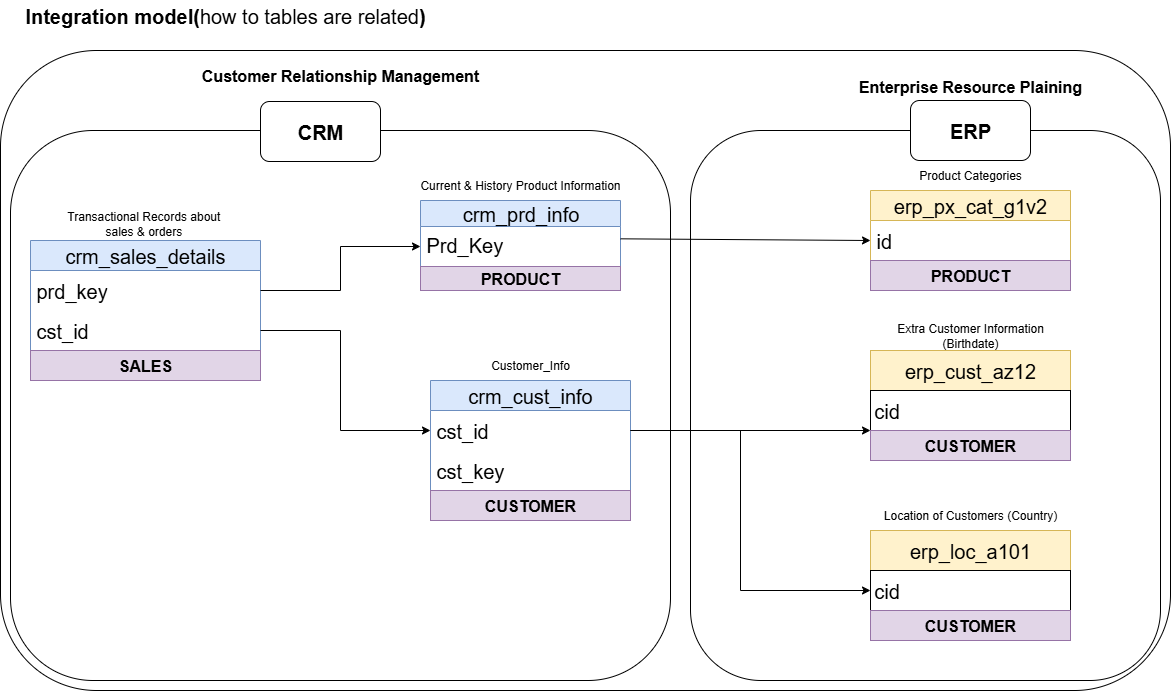

The diagram above was exported from draw.io. Its source (the exported page's mxGraphModel, read from the mxfile embedded in the PNG):
<mxGraphModel dx="1706" dy="1665" grid="1" gridSize="10" guides="1" tooltips="1" connect="1" arrows="1" fold="1" page="1" pageScale="1" pageWidth="850" pageHeight="1100" math="0" shadow="0">
  <root>
    <mxCell id="0" />
    <mxCell id="1" parent="0" />
    <mxCell id="1e7kfj2-uKas55JXR1Vo-1" value="Integration model(&lt;span style=&quot;font-weight: normal;&quot;&gt;how to tables are related&lt;/span&gt;)" style="text;html=1;align=center;verticalAlign=middle;whiteSpace=wrap;rounded=0;fontStyle=1;fontSize=20;" parent="1" vertex="1">
      <mxGeometry y="-70" width="410" height="30" as="geometry" />
    </mxCell>
    <mxCell id="1e7kfj2-uKas55JXR1Vo-2" value="crm_sales_details" style="swimlane;fontStyle=0;childLayout=stackLayout;horizontal=1;startSize=30;horizontalStack=0;resizeParent=1;resizeParentMax=0;resizeLast=0;collapsible=1;marginBottom=0;whiteSpace=wrap;html=1;fontSize=20;fillColor=#dae8fc;strokeColor=#6c8ebf;direction=east;" parent="1" vertex="1">
      <mxGeometry x="10" y="170" width="230" height="110" as="geometry" />
    </mxCell>
    <mxCell id="1e7kfj2-uKas55JXR1Vo-7" value="prd_key" style="text;align=left;verticalAlign=middle;spacingLeft=4;spacingRight=4;overflow=hidden;points=[[0,0.5],[1,0.5]];portConstraint=eastwest;rotatable=0;whiteSpace=wrap;html=1;fontSize=20;" parent="1e7kfj2-uKas55JXR1Vo-2" vertex="1">
      <mxGeometry y="30" width="230" height="40" as="geometry" />
    </mxCell>
    <mxCell id="1e7kfj2-uKas55JXR1Vo-24" value="cst_id" style="text;align=left;verticalAlign=middle;spacingLeft=4;spacingRight=4;overflow=hidden;points=[[0,0.5],[1,0.5]];portConstraint=eastwest;rotatable=0;whiteSpace=wrap;html=1;fontSize=20;" parent="1e7kfj2-uKas55JXR1Vo-2" vertex="1">
      <mxGeometry y="70" width="230" height="40" as="geometry" />
    </mxCell>
    <mxCell id="1e7kfj2-uKas55JXR1Vo-9" value="crm_prd_info" style="swimlane;fontStyle=0;childLayout=stackLayout;horizontal=1;startSize=26;fillColor=#dae8fc;horizontalStack=0;resizeParent=1;resizeParentMax=0;resizeLast=0;collapsible=1;marginBottom=0;html=1;fontSize=20;strokeColor=#6c8ebf;" parent="1" vertex="1">
      <mxGeometry x="400" y="130" width="200" height="66" as="geometry" />
    </mxCell>
    <mxCell id="1e7kfj2-uKas55JXR1Vo-10" value="Prd_Key" style="text;strokeColor=none;fillColor=none;align=left;verticalAlign=top;spacingLeft=4;spacingRight=4;overflow=hidden;rotatable=0;points=[[0,0.5],[1,0.5]];portConstraint=eastwest;whiteSpace=wrap;html=1;fontSize=20;" parent="1e7kfj2-uKas55JXR1Vo-9" vertex="1">
      <mxGeometry y="26" width="200" height="40" as="geometry" />
    </mxCell>
    <mxCell id="1e7kfj2-uKas55JXR1Vo-13" value="Transactional Records about&amp;nbsp;&lt;div&gt;sales &amp;amp; orders&amp;nbsp;&lt;/div&gt;" style="text;html=1;align=center;verticalAlign=middle;whiteSpace=wrap;rounded=0;" parent="1" vertex="1">
      <mxGeometry x="40" y="138" width="170" height="30" as="geometry" />
    </mxCell>
    <mxCell id="1e7kfj2-uKas55JXR1Vo-15" value="Current &amp;amp; History Product Information" style="text;html=1;align=center;verticalAlign=middle;whiteSpace=wrap;rounded=0;" parent="1" vertex="1">
      <mxGeometry x="380" y="100" width="240" height="30" as="geometry" />
    </mxCell>
    <mxCell id="1e7kfj2-uKas55JXR1Vo-16" value="&lt;font style=&quot;font-size: 16px;&quot;&gt;SALES&lt;/font&gt;" style="rounded=0;whiteSpace=wrap;html=1;fillColor=#e1d5e7;strokeColor=#9673a6;fontStyle=1" parent="1" vertex="1">
      <mxGeometry x="10" y="280" width="230" height="30" as="geometry" />
    </mxCell>
    <mxCell id="1e7kfj2-uKas55JXR1Vo-17" value="&lt;font style=&quot;font-size: 16px;&quot;&gt;PRODUCT&lt;/font&gt;" style="rounded=0;whiteSpace=wrap;html=1;fillColor=#e1d5e7;strokeColor=#9673a6;fontStyle=1" parent="1" vertex="1">
      <mxGeometry x="400" y="196" width="200" height="24" as="geometry" />
    </mxCell>
    <mxCell id="1e7kfj2-uKas55JXR1Vo-18" value="&lt;font&gt;crm_cust_info&lt;/font&gt;" style="swimlane;fontStyle=0;childLayout=stackLayout;horizontal=1;startSize=30;horizontalStack=0;resizeParent=1;resizeParentMax=0;resizeLast=0;collapsible=1;marginBottom=0;whiteSpace=wrap;html=1;fillColor=#dae8fc;strokeColor=#6c8ebf;fontSize=20;" parent="1" vertex="1">
      <mxGeometry x="410" y="310" width="200" height="110" as="geometry" />
    </mxCell>
    <mxCell id="1e7kfj2-uKas55JXR1Vo-19" value="cst_id" style="text;strokeColor=none;fillColor=none;align=left;verticalAlign=middle;spacingLeft=4;spacingRight=4;overflow=hidden;points=[[0,0.5],[1,0.5]];portConstraint=eastwest;rotatable=0;whiteSpace=wrap;html=1;fontSize=20;" parent="1e7kfj2-uKas55JXR1Vo-18" vertex="1">
      <mxGeometry y="30" width="200" height="40" as="geometry" />
    </mxCell>
    <mxCell id="1e7kfj2-uKas55JXR1Vo-22" value="cst_key" style="text;strokeColor=none;fillColor=none;align=left;verticalAlign=middle;spacingLeft=4;spacingRight=4;overflow=hidden;points=[[0,0.5],[1,0.5]];portConstraint=eastwest;rotatable=0;whiteSpace=wrap;html=1;fontSize=20;" parent="1e7kfj2-uKas55JXR1Vo-18" vertex="1">
      <mxGeometry y="70" width="200" height="40" as="geometry" />
    </mxCell>
    <mxCell id="1e7kfj2-uKas55JXR1Vo-23" value="&lt;font style=&quot;font-size: 16px;&quot;&gt;&lt;b style=&quot;&quot;&gt;CUSTOMER&lt;/b&gt;&lt;/font&gt;" style="rounded=0;whiteSpace=wrap;html=1;fillColor=#e1d5e7;strokeColor=#9673a6;" parent="1" vertex="1">
      <mxGeometry x="410" y="420" width="200" height="30" as="geometry" />
    </mxCell>
    <mxCell id="1e7kfj2-uKas55JXR1Vo-26" value="Customer_Info" style="text;html=1;align=center;verticalAlign=middle;whiteSpace=wrap;rounded=0;" parent="1" vertex="1">
      <mxGeometry x="410" y="280" width="200" height="30" as="geometry" />
    </mxCell>
    <mxCell id="1e7kfj2-uKas55JXR1Vo-27" value="" style="endArrow=classic;html=1;rounded=0;entryX=0;entryY=0.5;entryDx=0;entryDy=0;" parent="1" target="1e7kfj2-uKas55JXR1Vo-10" edge="1">
      <mxGeometry width="50" height="50" relative="1" as="geometry">
        <mxPoint x="240" y="220" as="sourcePoint" />
        <mxPoint x="290" y="170" as="targetPoint" />
        <Array as="points">
          <mxPoint x="320" y="220" />
          <mxPoint x="320" y="176" />
        </Array>
      </mxGeometry>
    </mxCell>
    <mxCell id="1e7kfj2-uKas55JXR1Vo-28" value="" style="endArrow=classic;html=1;rounded=0;entryX=0;entryY=0.5;entryDx=0;entryDy=0;" parent="1" target="1e7kfj2-uKas55JXR1Vo-19" edge="1">
      <mxGeometry width="50" height="50" relative="1" as="geometry">
        <mxPoint x="240" y="260" as="sourcePoint" />
        <mxPoint x="290" y="210" as="targetPoint" />
        <Array as="points">
          <mxPoint x="320" y="260" />
          <mxPoint x="320" y="360" />
        </Array>
      </mxGeometry>
    </mxCell>
    <mxCell id="1e7kfj2-uKas55JXR1Vo-29" value="erp_px_cat_g1v2" style="swimlane;fontStyle=0;childLayout=stackLayout;horizontal=1;startSize=30;horizontalStack=0;resizeParent=1;resizeParentMax=0;resizeLast=0;collapsible=1;marginBottom=0;whiteSpace=wrap;html=1;fontSize=20;fillColor=#fff2cc;strokeColor=#d6b656;" parent="1" vertex="1">
      <mxGeometry x="850" y="120" width="200" height="70" as="geometry" />
    </mxCell>
    <mxCell id="1e7kfj2-uKas55JXR1Vo-30" value="id" style="text;strokeColor=none;fillColor=none;align=left;verticalAlign=middle;spacingLeft=4;spacingRight=4;overflow=hidden;points=[[0,0.5],[1,0.5]];portConstraint=eastwest;rotatable=0;whiteSpace=wrap;html=1;fontSize=20;" parent="1e7kfj2-uKas55JXR1Vo-29" vertex="1">
      <mxGeometry y="30" width="200" height="40" as="geometry" />
    </mxCell>
    <mxCell id="1e7kfj2-uKas55JXR1Vo-34" value="&lt;span&gt;&lt;b&gt;PRODUCT&lt;/b&gt;&lt;/span&gt;" style="rounded=0;whiteSpace=wrap;html=1;fillColor=#e1d5e7;strokeColor=#9673a6;fontSize=16;" parent="1" vertex="1">
      <mxGeometry x="850" y="190" width="200" height="30" as="geometry" />
    </mxCell>
    <mxCell id="1e7kfj2-uKas55JXR1Vo-35" value="erp_cust_az12" style="rounded=0;whiteSpace=wrap;html=1;fillColor=#fff2cc;strokeColor=#d6b656;fontSize=20;" parent="1" vertex="1">
      <mxGeometry x="850" y="280" width="200" height="40" as="geometry" />
    </mxCell>
    <mxCell id="1e7kfj2-uKas55JXR1Vo-36" value="cid&amp;nbsp; &amp;nbsp; &amp;nbsp; &amp;nbsp; &amp;nbsp; &amp;nbsp; &amp;nbsp; &amp;nbsp; &amp;nbsp; &amp;nbsp; &amp;nbsp; &amp;nbsp; &amp;nbsp; &amp;nbsp; &amp;nbsp;&amp;nbsp;" style="rounded=0;whiteSpace=wrap;html=1;fillColor=none;fontSize=20;" parent="1" vertex="1">
      <mxGeometry x="850" y="320" width="200" height="40" as="geometry" />
    </mxCell>
    <mxCell id="1e7kfj2-uKas55JXR1Vo-37" value="CUSTOMER" style="rounded=0;whiteSpace=wrap;html=1;fillColor=#e1d5e7;strokeColor=#9673a6;fontSize=16;fontStyle=1" parent="1" vertex="1">
      <mxGeometry x="850" y="360" width="200" height="30" as="geometry" />
    </mxCell>
    <mxCell id="1e7kfj2-uKas55JXR1Vo-38" value="Extra Customer Information (Birthdate)" style="text;html=1;align=center;verticalAlign=middle;whiteSpace=wrap;rounded=0;" parent="1" vertex="1">
      <mxGeometry x="850" y="250" width="200" height="30" as="geometry" />
    </mxCell>
    <mxCell id="1e7kfj2-uKas55JXR1Vo-39" value="erp_loc_a101" style="rounded=0;whiteSpace=wrap;html=1;fillColor=#fff2cc;strokeColor=#d6b656;fontSize=20;" parent="1" vertex="1">
      <mxGeometry x="850" y="460" width="200" height="40" as="geometry" />
    </mxCell>
    <mxCell id="1e7kfj2-uKas55JXR1Vo-40" value="cid&amp;nbsp; &amp;nbsp; &amp;nbsp; &amp;nbsp; &amp;nbsp; &amp;nbsp; &amp;nbsp; &amp;nbsp; &amp;nbsp; &amp;nbsp; &amp;nbsp; &amp;nbsp; &amp;nbsp; &amp;nbsp; &amp;nbsp;&amp;nbsp;" style="rounded=0;whiteSpace=wrap;html=1;fontSize=20;fillColor=none;" parent="1" vertex="1">
      <mxGeometry x="850" y="500" width="200" height="40" as="geometry" />
    </mxCell>
    <mxCell id="1e7kfj2-uKas55JXR1Vo-41" value="CUSTOMER" style="rounded=0;whiteSpace=wrap;html=1;fillColor=#e1d5e7;strokeColor=#9673a6;fontSize=16;fontStyle=1" parent="1" vertex="1">
      <mxGeometry x="850" y="540" width="200" height="30" as="geometry" />
    </mxCell>
    <mxCell id="1e7kfj2-uKas55JXR1Vo-42" value="Location of Customers (Country)" style="text;html=1;align=center;verticalAlign=middle;whiteSpace=wrap;rounded=0;" parent="1" vertex="1">
      <mxGeometry x="850" y="430" width="200" height="30" as="geometry" />
    </mxCell>
    <mxCell id="1e7kfj2-uKas55JXR1Vo-43" value="Product Categories" style="text;html=1;align=center;verticalAlign=middle;whiteSpace=wrap;rounded=0;" parent="1" vertex="1">
      <mxGeometry x="850" y="90" width="200" height="30" as="geometry" />
    </mxCell>
    <mxCell id="1e7kfj2-uKas55JXR1Vo-44" value="" style="endArrow=classic;html=1;rounded=0;entryX=0;entryY=0.5;entryDx=0;entryDy=0;exitX=1;exitY=0.308;exitDx=0;exitDy=0;exitPerimeter=0;" parent="1" source="1e7kfj2-uKas55JXR1Vo-10" target="1e7kfj2-uKas55JXR1Vo-30" edge="1">
      <mxGeometry width="50" height="50" relative="1" as="geometry">
        <mxPoint x="604" y="166" as="sourcePoint" />
        <mxPoint x="650" y="110" as="targetPoint" />
      </mxGeometry>
    </mxCell>
    <mxCell id="1e7kfj2-uKas55JXR1Vo-46" value="" style="endArrow=classic;html=1;rounded=0;exitX=1;exitY=0.5;exitDx=0;exitDy=0;entryX=0;entryY=1;entryDx=0;entryDy=0;" parent="1" source="1e7kfj2-uKas55JXR1Vo-19" target="1e7kfj2-uKas55JXR1Vo-36" edge="1">
      <mxGeometry width="50" height="50" relative="1" as="geometry">
        <mxPoint x="670" y="380" as="sourcePoint" />
        <mxPoint x="720" y="330" as="targetPoint" />
      </mxGeometry>
    </mxCell>
    <mxCell id="1e7kfj2-uKas55JXR1Vo-47" value="" style="endArrow=classic;html=1;rounded=0;entryX=0;entryY=0.5;entryDx=0;entryDy=0;exitX=1;exitY=0.5;exitDx=0;exitDy=0;" parent="1" source="1e7kfj2-uKas55JXR1Vo-19" target="1e7kfj2-uKas55JXR1Vo-40" edge="1">
      <mxGeometry width="50" height="50" relative="1" as="geometry">
        <mxPoint x="660" y="400" as="sourcePoint" />
        <mxPoint x="710" y="390" as="targetPoint" />
        <Array as="points">
          <mxPoint x="720" y="360" />
          <mxPoint x="720" y="520" />
        </Array>
      </mxGeometry>
    </mxCell>
    <mxCell id="1e7kfj2-uKas55JXR1Vo-48" value="&amp;nbsp; &amp;nbsp; &amp;nbsp; &amp;nbsp;" style="rounded=1;whiteSpace=wrap;html=1;fillColor=none;" parent="1" vertex="1">
      <mxGeometry x="-20" y="-20" width="1170" height="640" as="geometry" />
    </mxCell>
    <mxCell id="1e7kfj2-uKas55JXR1Vo-49" value="" style="rounded=1;whiteSpace=wrap;html=1;fillColor=none;" parent="1" vertex="1">
      <mxGeometry x="-10" y="60" width="660" height="550" as="geometry" />
    </mxCell>
    <mxCell id="1e7kfj2-uKas55JXR1Vo-50" value="&lt;div&gt;&lt;span style=&quot;background-color: transparent; color: light-dark(rgb(0, 0, 0), rgb(255, 255, 255));&quot;&gt;&lt;font style=&quot;font-size: 20px;&quot;&gt;CRM&lt;/font&gt;&lt;/span&gt;&lt;/div&gt;" style="rounded=1;whiteSpace=wrap;html=1;fontStyle=1;fontSize=16;" parent="1" vertex="1">
      <mxGeometry x="240" y="31" width="120" height="60" as="geometry" />
    </mxCell>
    <mxCell id="1e7kfj2-uKas55JXR1Vo-51" value="&lt;font style=&quot;font-size: 16px;&quot;&gt;&lt;b&gt;Customer Relationship Management&lt;/b&gt;&lt;/font&gt;" style="text;html=1;align=center;verticalAlign=middle;whiteSpace=wrap;rounded=0;" parent="1" vertex="1">
      <mxGeometry x="160" y="-10" width="320" height="30" as="geometry" />
    </mxCell>
    <mxCell id="1e7kfj2-uKas55JXR1Vo-52" value="" style="rounded=1;whiteSpace=wrap;html=1;fillColor=none;" parent="1" vertex="1">
      <mxGeometry x="670" y="60" width="470" height="550" as="geometry" />
    </mxCell>
    <mxCell id="1e7kfj2-uKas55JXR1Vo-54" value="ERP" style="rounded=1;whiteSpace=wrap;html=1;fontSize=20;fontStyle=1" parent="1" vertex="1">
      <mxGeometry x="890" y="30" width="120" height="60" as="geometry" />
    </mxCell>
    <mxCell id="1e7kfj2-uKas55JXR1Vo-55" value="Enterprise Resource Plaining" style="text;html=1;align=center;verticalAlign=middle;whiteSpace=wrap;rounded=0;fontSize=16;fontStyle=1" parent="1" vertex="1">
      <mxGeometry x="810" y="1" width="280" height="30" as="geometry" />
    </mxCell>
  </root>
</mxGraphModel>